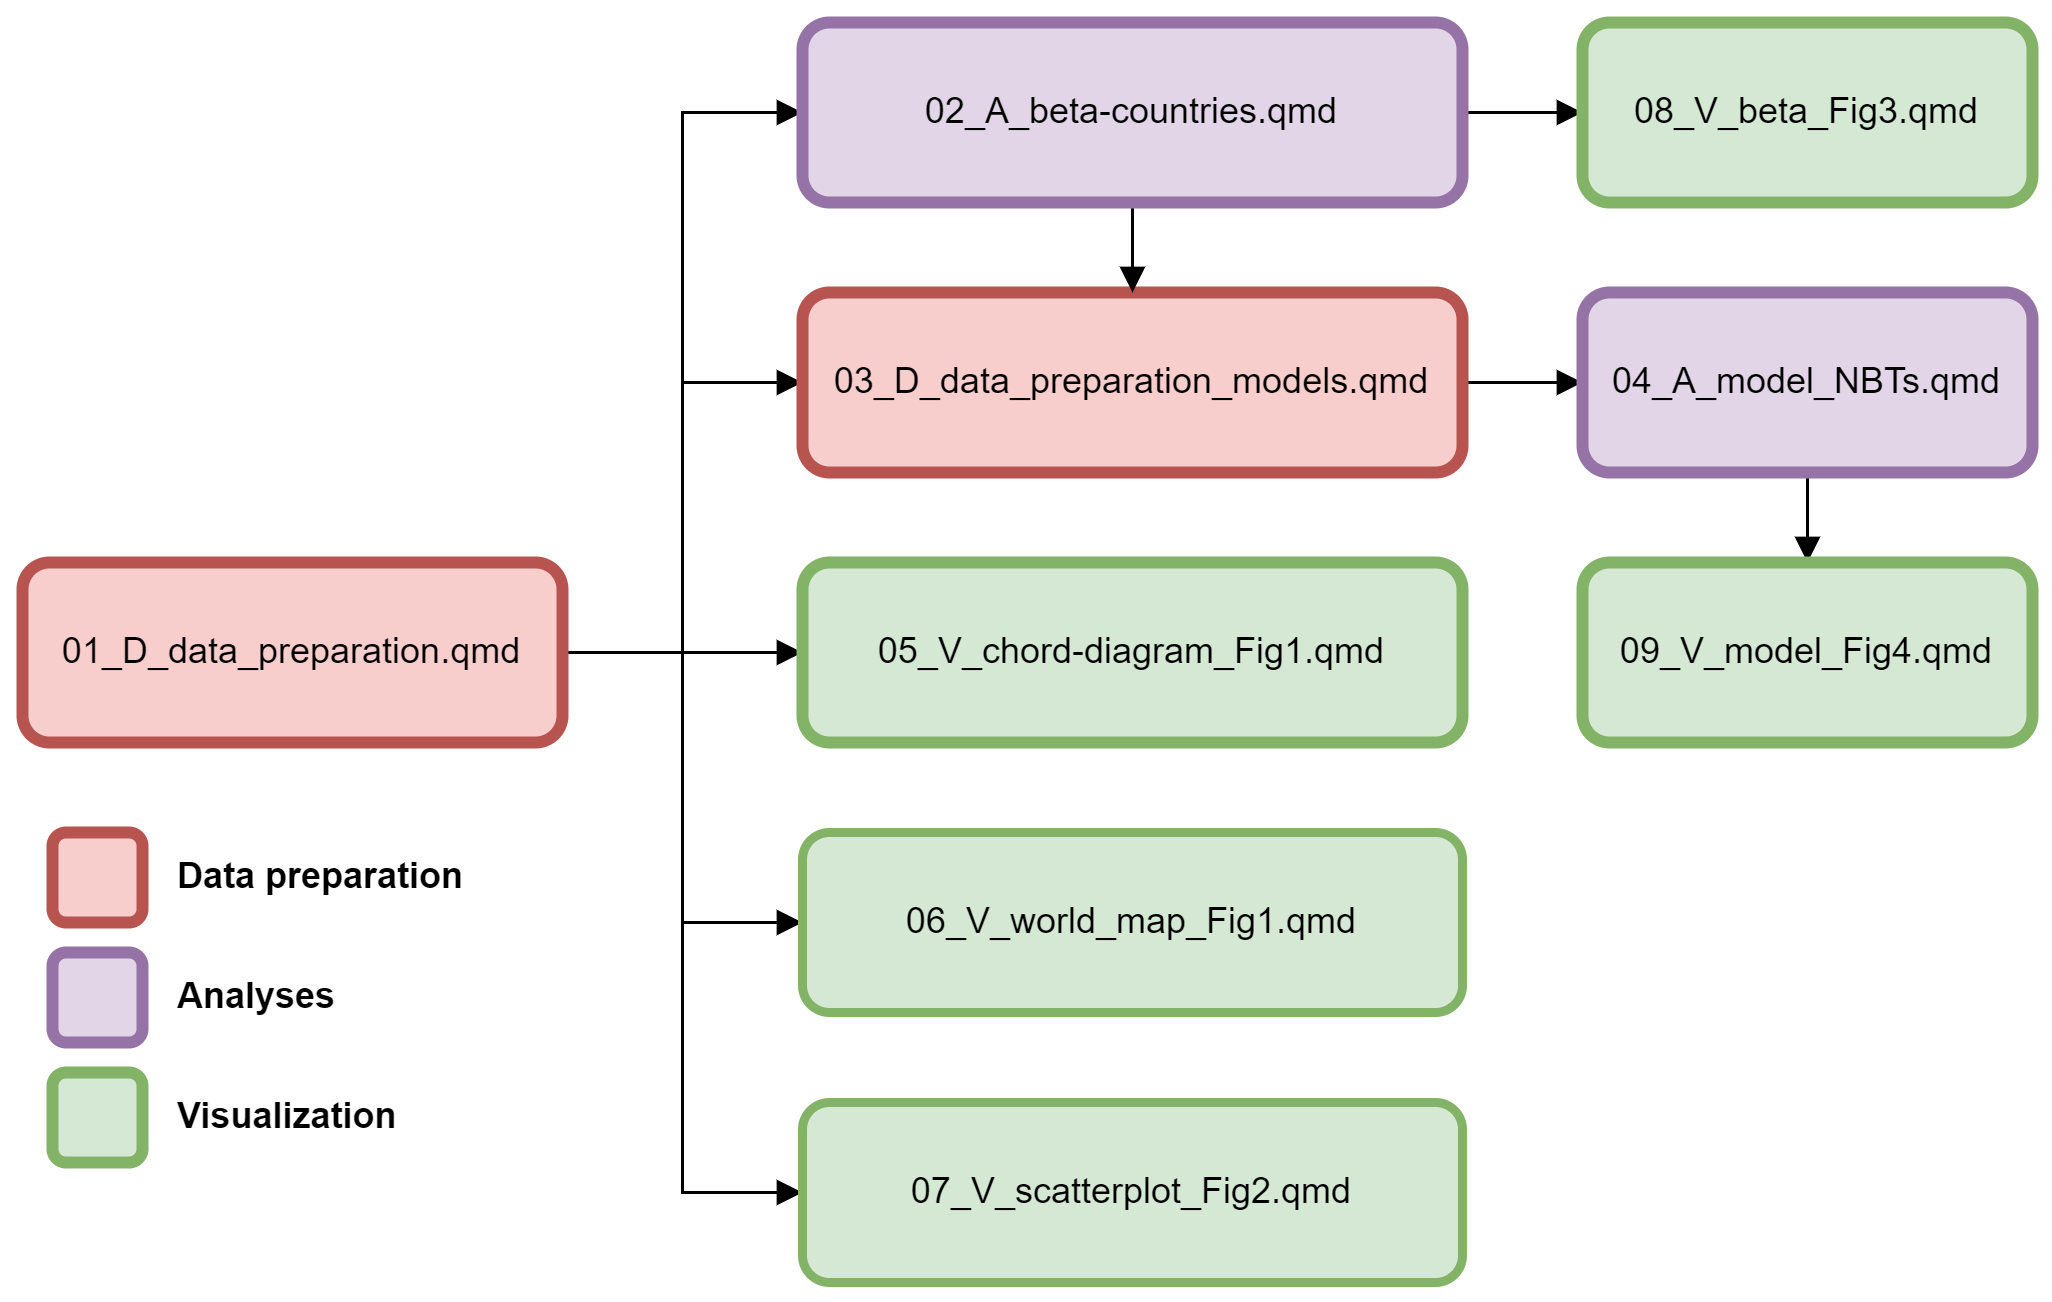

The diagram above was exported from draw.io. Its source (the exported page's mxGraphModel, read from the mxfile embedded in the PNG):
<mxGraphModel dx="1393" dy="1866" grid="1" gridSize="10" guides="1" tooltips="1" connect="1" arrows="1" fold="1" page="1" pageScale="1" pageWidth="850" pageHeight="1100" math="0" shadow="0">
  <root>
    <mxCell id="0" />
    <mxCell id="1" parent="0" />
    <mxCell id="tIAqeKkt5dCKEOMgBPKC-5" style="edgeStyle=orthogonalEdgeStyle;rounded=0;orthogonalLoop=1;jettySize=auto;html=1;exitX=1;exitY=0.5;exitDx=0;exitDy=0;entryX=0;entryY=0.5;entryDx=0;entryDy=0;endArrow=block;endFill=1;flowAnimation=0;" parent="1" source="tIAqeKkt5dCKEOMgBPKC-1" target="tIAqeKkt5dCKEOMgBPKC-2" edge="1">
      <mxGeometry relative="1" as="geometry" />
    </mxCell>
    <mxCell id="tIAqeKkt5dCKEOMgBPKC-13" style="edgeStyle=orthogonalEdgeStyle;rounded=0;orthogonalLoop=1;jettySize=auto;html=1;exitX=1;exitY=0.5;exitDx=0;exitDy=0;entryX=0;entryY=0.5;entryDx=0;entryDy=0;endArrow=block;endFill=1;flowAnimation=0;" parent="1" source="tIAqeKkt5dCKEOMgBPKC-1" target="tIAqeKkt5dCKEOMgBPKC-9" edge="1">
      <mxGeometry relative="1" as="geometry" />
    </mxCell>
    <mxCell id="tIAqeKkt5dCKEOMgBPKC-14" style="edgeStyle=orthogonalEdgeStyle;rounded=0;orthogonalLoop=1;jettySize=auto;html=1;exitX=1;exitY=0.5;exitDx=0;exitDy=0;entryX=0;entryY=0.5;entryDx=0;entryDy=0;endArrow=block;endFill=1;flowAnimation=0;" parent="1" source="tIAqeKkt5dCKEOMgBPKC-1" target="tIAqeKkt5dCKEOMgBPKC-10" edge="1">
      <mxGeometry relative="1" as="geometry" />
    </mxCell>
    <mxCell id="tIAqeKkt5dCKEOMgBPKC-15" style="edgeStyle=orthogonalEdgeStyle;rounded=0;orthogonalLoop=1;jettySize=auto;html=1;exitX=1;exitY=0.5;exitDx=0;exitDy=0;entryX=0;entryY=0.5;entryDx=0;entryDy=0;endArrow=block;endFill=1;flowAnimation=0;" parent="1" source="tIAqeKkt5dCKEOMgBPKC-1" target="tIAqeKkt5dCKEOMgBPKC-11" edge="1">
      <mxGeometry relative="1" as="geometry" />
    </mxCell>
    <mxCell id="qo2-TD8QYQo0PrGNkmlh-1" style="edgeStyle=orthogonalEdgeStyle;rounded=0;orthogonalLoop=1;jettySize=auto;html=1;exitX=1;exitY=0.5;exitDx=0;exitDy=0;entryX=0;entryY=0.5;entryDx=0;entryDy=0;endArrow=block;endFill=1;jumpSize=11;jumpStyle=gap;endSize=6;shadow=0;flowAnimation=0;" parent="1" source="tIAqeKkt5dCKEOMgBPKC-1" target="tIAqeKkt5dCKEOMgBPKC-3" edge="1">
      <mxGeometry relative="1" as="geometry" />
    </mxCell>
    <mxCell id="tIAqeKkt5dCKEOMgBPKC-1" value="01_D_data_preparation.qmd" style="rounded=1;whiteSpace=wrap;html=1;fillColor=#f8cecc;strokeColor=#b85450;strokeWidth=4;" parent="1" vertex="1">
      <mxGeometry x="200" y="90" width="180" height="60" as="geometry" />
    </mxCell>
    <mxCell id="tIAqeKkt5dCKEOMgBPKC-7" style="edgeStyle=orthogonalEdgeStyle;rounded=0;orthogonalLoop=1;jettySize=auto;html=1;exitX=1;exitY=0.5;exitDx=0;exitDy=0;endArrow=block;endFill=1;flowAnimation=0;" parent="1" source="tIAqeKkt5dCKEOMgBPKC-2" target="tIAqeKkt5dCKEOMgBPKC-4" edge="1">
      <mxGeometry relative="1" as="geometry" />
    </mxCell>
    <mxCell id="tIAqeKkt5dCKEOMgBPKC-2" value="03_D_data_preparation_&lt;span style=&quot;background-color: initial;&quot;&gt;models.qmd&lt;/span&gt;" style="rounded=1;whiteSpace=wrap;html=1;fillColor=#f8cecc;strokeColor=#b85450;strokeWidth=4;" parent="1" vertex="1">
      <mxGeometry x="460" width="220" height="60" as="geometry" />
    </mxCell>
    <mxCell id="qo2-TD8QYQo0PrGNkmlh-8" style="edgeStyle=orthogonalEdgeStyle;rounded=0;orthogonalLoop=1;jettySize=auto;html=1;exitX=1;exitY=0.5;exitDx=0;exitDy=0;entryX=0;entryY=0.5;entryDx=0;entryDy=0;endArrow=block;endFill=1;flowAnimation=0;" parent="1" source="tIAqeKkt5dCKEOMgBPKC-3" target="tIAqeKkt5dCKEOMgBPKC-17" edge="1">
      <mxGeometry relative="1" as="geometry" />
    </mxCell>
    <mxCell id="qo2-TD8QYQo0PrGNkmlh-12" style="edgeStyle=orthogonalEdgeStyle;rounded=0;orthogonalLoop=1;jettySize=auto;html=1;exitX=0.5;exitY=1;exitDx=0;exitDy=0;entryX=0.5;entryY=0;entryDx=0;entryDy=0;endArrow=block;endFill=1;flowAnimation=0;" parent="1" source="tIAqeKkt5dCKEOMgBPKC-3" target="tIAqeKkt5dCKEOMgBPKC-2" edge="1">
      <mxGeometry relative="1" as="geometry" />
    </mxCell>
    <mxCell id="tIAqeKkt5dCKEOMgBPKC-3" value="02_A_beta-countries.qmd" style="rounded=1;whiteSpace=wrap;html=1;fillColor=#e1d5e7;strokeColor=#9673a6;strokeWidth=4;" parent="1" vertex="1">
      <mxGeometry x="460" y="-90" width="220" height="60" as="geometry" />
    </mxCell>
    <mxCell id="qo2-TD8QYQo0PrGNkmlh-13" style="edgeStyle=orthogonalEdgeStyle;rounded=0;orthogonalLoop=1;jettySize=auto;html=1;exitX=0.5;exitY=1;exitDx=0;exitDy=0;entryX=0.5;entryY=0;entryDx=0;entryDy=0;endArrow=block;endFill=1;flowAnimation=0;" parent="1" source="tIAqeKkt5dCKEOMgBPKC-4" target="tIAqeKkt5dCKEOMgBPKC-8" edge="1">
      <mxGeometry relative="1" as="geometry" />
    </mxCell>
    <mxCell id="tIAqeKkt5dCKEOMgBPKC-4" value="04_A_model_NBTs.qmd" style="rounded=1;whiteSpace=wrap;html=1;fillColor=#e1d5e7;strokeColor=#9673a6;strokeWidth=4;" parent="1" vertex="1">
      <mxGeometry x="720" width="150" height="60" as="geometry" />
    </mxCell>
    <mxCell id="tIAqeKkt5dCKEOMgBPKC-8" value="09_V_model_Fig4.qmd" style="rounded=1;whiteSpace=wrap;html=1;fillColor=#d5e8d4;strokeColor=#82b366;strokeWidth=4;" parent="1" vertex="1">
      <mxGeometry x="720" y="90" width="150" height="60" as="geometry" />
    </mxCell>
    <mxCell id="tIAqeKkt5dCKEOMgBPKC-9" value="07_V_scatterplot_Fig2.qmd" style="rounded=1;whiteSpace=wrap;html=1;fillColor=#d5e8d4;strokeColor=#82b366;strokeWidth=3;" parent="1" vertex="1">
      <mxGeometry x="460" y="270" width="220" height="60" as="geometry" />
    </mxCell>
    <mxCell id="tIAqeKkt5dCKEOMgBPKC-10" value="06_V_world_map_Fig1.qmd" style="rounded=1;whiteSpace=wrap;html=1;fillColor=#d5e8d4;strokeColor=#82b366;strokeWidth=3;" parent="1" vertex="1">
      <mxGeometry x="460" y="180" width="220" height="60" as="geometry" />
    </mxCell>
    <mxCell id="tIAqeKkt5dCKEOMgBPKC-11" value="05_V_chord-diagram_Fig1.qmd" style="rounded=1;whiteSpace=wrap;html=1;fillColor=#d5e8d4;strokeColor=#82b366;strokeWidth=4;" parent="1" vertex="1">
      <mxGeometry x="460" y="90" width="220" height="60" as="geometry" />
    </mxCell>
    <mxCell id="tIAqeKkt5dCKEOMgBPKC-17" value="08_V_beta_Fig3.qmd" style="rounded=1;whiteSpace=wrap;html=1;fillColor=#d5e8d4;strokeColor=#82b366;strokeWidth=4;" parent="1" vertex="1">
      <mxGeometry x="720" y="-90" width="150" height="60" as="geometry" />
    </mxCell>
    <mxCell id="qo2-TD8QYQo0PrGNkmlh-19" value="Data preparation" style="text;html=1;align=left;verticalAlign=middle;resizable=0;points=[];autosize=1;strokeColor=none;fillColor=none;fontStyle=1" parent="1" vertex="1">
      <mxGeometry x="250" y="180" width="110" height="30" as="geometry" />
    </mxCell>
    <mxCell id="qo2-TD8QYQo0PrGNkmlh-20" value="Analyses" style="text;html=1;align=left;verticalAlign=middle;resizable=0;points=[];autosize=1;strokeColor=none;fillColor=none;fontStyle=1" parent="1" vertex="1">
      <mxGeometry x="250" y="220" width="70" height="30" as="geometry" />
    </mxCell>
    <mxCell id="qo2-TD8QYQo0PrGNkmlh-21" value="Visualization" style="text;html=1;align=left;verticalAlign=middle;resizable=0;points=[];autosize=1;strokeColor=none;fillColor=none;fontStyle=1" parent="1" vertex="1">
      <mxGeometry x="250" y="260" width="90" height="30" as="geometry" />
    </mxCell>
    <mxCell id="SFb6iVxv1yL9WTeBqRyL-1" value="" style="rounded=1;whiteSpace=wrap;html=1;fillColor=#f8cecc;strokeColor=#b85450;strokeWidth=4;" parent="1" vertex="1">
      <mxGeometry x="210" y="180" width="30" height="30" as="geometry" />
    </mxCell>
    <mxCell id="SFb6iVxv1yL9WTeBqRyL-2" value="" style="rounded=1;whiteSpace=wrap;html=1;fillColor=#e1d5e7;strokeColor=#9673a6;strokeWidth=4;" parent="1" vertex="1">
      <mxGeometry x="210" y="220" width="30" height="30" as="geometry" />
    </mxCell>
    <mxCell id="SFb6iVxv1yL9WTeBqRyL-3" value="" style="rounded=1;whiteSpace=wrap;html=1;fillColor=#d5e8d4;strokeColor=#82b366;strokeWidth=4;" parent="1" vertex="1">
      <mxGeometry x="210" y="260" width="30" height="30" as="geometry" />
    </mxCell>
  </root>
</mxGraphModel>